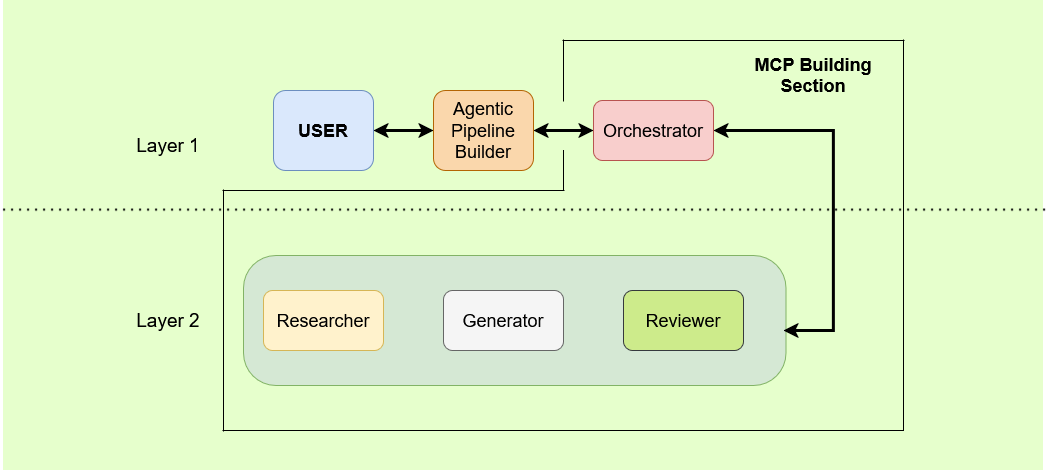

The diagram above was exported from draw.io. Its source (the exported page's mxGraphModel, read from the mxfile embedded in the PNG):
<mxGraphModel dx="2655" dy="2128" grid="1" gridSize="10" guides="1" tooltips="1" connect="1" arrows="1" fold="1" page="1" pageScale="1" pageWidth="850" pageHeight="1100" math="0" shadow="0">
  <root>
    <mxCell id="0" />
    <mxCell id="1" parent="0" />
    <mxCell id="UOZHRroEH7NCY7_U_jB4-2" parent="1" style="rounded=0;whiteSpace=wrap;html=1;strokeColor=none;fillStyle=auto;fillColor=#E6FFCC;" value="" vertex="1">
      <mxGeometry height="470" width="1040" x="-60" y="-10" as="geometry" />
    </mxCell>
    <mxCell id="JYOW6MHCcQPnYLRz46Jy-1" parent="1" style="rounded=1;whiteSpace=wrap;html=1;fillColor=#fad7ac;strokeColor=#b46504;fontSize=18;" value="Agentic Pipeline Builder" vertex="1">
      <mxGeometry height="80" width="100" x="370" y="80" as="geometry" />
    </mxCell>
    <mxCell id="pUVgBuDv1tUpL22GzuYs-5" parent="1" style="rounded=1;whiteSpace=wrap;html=1;arcSize=25;fillColor=#d5e8d4;strokeColor=#82b366;" value="" vertex="1">
      <mxGeometry height="130" width="542.5" x="180" y="245" as="geometry" />
    </mxCell>
    <mxCell id="JYOW6MHCcQPnYLRz46Jy-2" parent="1" style="rounded=1;whiteSpace=wrap;html=1;fillColor=#fff2cc;strokeColor=#d6b656;fontSize=18;" value="Researcher" vertex="1">
      <mxGeometry height="60" width="120" x="200" y="280" as="geometry" />
    </mxCell>
    <mxCell id="JYOW6MHCcQPnYLRz46Jy-3" parent="1" style="rounded=1;whiteSpace=wrap;html=1;fillColor=#f8cecc;strokeColor=#b85450;fontSize=18;" value="Orchestrator" vertex="1">
      <mxGeometry height="60" width="120" x="530" y="90" as="geometry" />
    </mxCell>
    <mxCell id="JYOW6MHCcQPnYLRz46Jy-4" parent="1" style="rounded=1;whiteSpace=wrap;html=1;fillColor=#f5f5f5;strokeColor=#666666;fontSize=18;fontColor=#000000;" value="Generator" vertex="1">
      <mxGeometry height="60" width="120" x="380" y="280" as="geometry" />
    </mxCell>
    <mxCell id="JYOW6MHCcQPnYLRz46Jy-5" parent="1" style="rounded=1;whiteSpace=wrap;html=1;fillColor=#cdeb8b;strokeColor=#36393d;fontSize=18;" value="Reviewer" vertex="1">
      <mxGeometry height="60" width="120" x="560" y="280" as="geometry" />
    </mxCell>
    <mxCell id="pUVgBuDv1tUpL22GzuYs-2" edge="1" parent="1" source="UOZHRroEH7NCY7_U_jB4-2" style="endArrow=none;dashed=1;html=1;dashPattern=1 3;strokeWidth=2;rounded=0;entryX=-0.002;entryY=0.446;entryDx=0;entryDy=0;entryPerimeter=0;exitX=1.002;exitY=0.446;exitDx=0;exitDy=0;exitPerimeter=0;" target="UOZHRroEH7NCY7_U_jB4-2" value="">
      <mxGeometry height="50" relative="1" width="50" as="geometry">
        <mxPoint x="280" y="230" as="sourcePoint" />
        <mxPoint x="210.0000000000001" y="230.0000000000001" as="targetPoint" />
      </mxGeometry>
    </mxCell>
    <mxCell id="pUVgBuDv1tUpL22GzuYs-3" edge="1" parent="1" source="JYOW6MHCcQPnYLRz46Jy-1" style="endArrow=classic;startArrow=classic;html=1;rounded=0;entryX=0;entryY=0.5;entryDx=0;entryDy=0;exitX=1;exitY=0.5;exitDx=0;exitDy=0;strokeWidth=3;" target="JYOW6MHCcQPnYLRz46Jy-3" value="">
      <mxGeometry height="50" relative="1" width="50" as="geometry">
        <mxPoint x="430" y="150" as="sourcePoint" />
        <mxPoint x="480" y="100" as="targetPoint" />
      </mxGeometry>
    </mxCell>
    <mxCell id="pUVgBuDv1tUpL22GzuYs-11" edge="1" parent="1" style="endArrow=classic;html=1;rounded=0;entryX=1;entryY=0.5;entryDx=0;entryDy=0;strokeWidth=3;startArrow=classic;startFill=1;" target="JYOW6MHCcQPnYLRz46Jy-3" value="">
      <mxGeometry height="50" relative="1" width="50" as="geometry">
        <Array as="points">
          <mxPoint x="770" y="320" />
          <mxPoint x="770" y="120" />
        </Array>
        <mxPoint x="720" y="320" as="sourcePoint" />
        <mxPoint x="770" y="270" as="targetPoint" />
      </mxGeometry>
    </mxCell>
    <mxCell id="pUVgBuDv1tUpL22GzuYs-12" parent="1" style="text;html=1;whiteSpace=wrap;strokeColor=none;fillColor=none;align=center;verticalAlign=middle;rounded=0;fontSize=19;" value="Layer 1" vertex="1">
      <mxGeometry height="30" width="90" x="60" y="120" as="geometry" />
    </mxCell>
    <mxCell id="pUVgBuDv1tUpL22GzuYs-13" parent="1" style="text;html=1;whiteSpace=wrap;strokeColor=none;fillColor=none;align=center;verticalAlign=middle;rounded=0;fontSize=19;" value="Layer 2" vertex="1">
      <mxGeometry height="30" width="90" x="60" y="295" as="geometry" />
    </mxCell>
    <mxCell id="vPg0sSNY4EM4hBtObxHN-1" parent="1" style="rounded=1;whiteSpace=wrap;html=1;fillColor=#dae8fc;strokeColor=#6c8ebf;fontSize=18;fontStyle=1" value="USER" vertex="1">
      <mxGeometry height="80" width="100" x="210" y="80" as="geometry" />
    </mxCell>
    <mxCell id="vPg0sSNY4EM4hBtObxHN-2" edge="1" parent="1" style="endArrow=classic;startArrow=classic;html=1;rounded=0;entryX=0;entryY=0.5;entryDx=0;entryDy=0;strokeWidth=3;" target="JYOW6MHCcQPnYLRz46Jy-1" value="">
      <mxGeometry height="50" relative="1" width="50" as="geometry">
        <mxPoint x="310" y="120" as="sourcePoint" />
        <mxPoint x="360" y="70" as="targetPoint" />
      </mxGeometry>
    </mxCell>
    <mxCell id="vPg0sSNY4EM4hBtObxHN-5" parent="1" style="shape=partialRectangle;whiteSpace=wrap;html=1;bottom=0;right=0;fillColor=none;" value="" vertex="1">
      <mxGeometry height="60" width="340" x="500" y="30" as="geometry" />
    </mxCell>
    <mxCell id="vPg0sSNY4EM4hBtObxHN-6" parent="1" style="shape=partialRectangle;whiteSpace=wrap;html=1;top=0;left=0;fillColor=none;" value="" vertex="1">
      <mxGeometry height="390" width="680" x="160" y="30" as="geometry" />
    </mxCell>
    <mxCell id="vPg0sSNY4EM4hBtObxHN-7" parent="1" style="shape=partialRectangle;whiteSpace=wrap;html=1;bottom=0;right=0;fillColor=none;" value="" vertex="1">
      <mxGeometry height="240" width="340" x="160" y="180" as="geometry" />
    </mxCell>
    <mxCell id="vPg0sSNY4EM4hBtObxHN-8" parent="1" style="shape=partialRectangle;whiteSpace=wrap;html=1;right=0;top=0;bottom=0;fillColor=none;routingCenterX=-0.5;" value="" vertex="1">
      <mxGeometry height="40" width="120" x="500" y="140" as="geometry" />
    </mxCell>
    <mxCell id="vPg0sSNY4EM4hBtObxHN-9" parent="1" style="text;html=1;whiteSpace=wrap;strokeColor=none;fillColor=none;align=center;verticalAlign=middle;rounded=0;fontStyle=1;fontSize=18;" value="&lt;div&gt;MCP Building&lt;/div&gt;Section" vertex="1">
      <mxGeometry height="30" width="120" x="690" y="50" as="geometry" />
    </mxCell>
  </root>
</mxGraphModel>